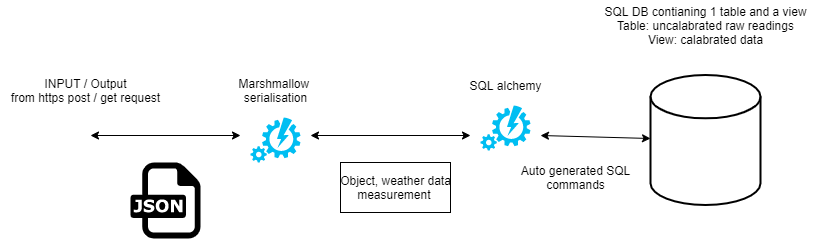

The diagram above was exported from draw.io. Its source (the exported page's mxGraphModel, read from the mxfile embedded in the PNG):
<mxGraphModel dx="1278" dy="649" grid="1" gridSize="10" guides="1" tooltips="1" connect="1" arrows="1" fold="1" page="1" pageScale="1" pageWidth="827" pageHeight="1169" math="0" shadow="0">
  <root>
    <mxCell id="0" />
    <mxCell id="1" parent="0" />
    <mxCell id="jCvlBK8LtZkvrt6YvCBH-1" value="" style="dashed=0;outlineConnect=0;html=1;align=center;labelPosition=center;verticalLabelPosition=bottom;verticalAlign=top;shape=mxgraph.weblogos.json" vertex="1" parent="1">
      <mxGeometry x="140" y="267.1" width="70" height="75.8" as="geometry" />
    </mxCell>
    <mxCell id="jCvlBK8LtZkvrt6YvCBH-2" value="" style="strokeWidth=2;html=1;shape=mxgraph.flowchart.database;whiteSpace=wrap;" vertex="1" parent="1">
      <mxGeometry x="660" y="179.5" width="110" height="130" as="geometry" />
    </mxCell>
    <mxCell id="jCvlBK8LtZkvrt6YvCBH-3" value="" style="endArrow=classic;startArrow=classic;html=1;rounded=0;" edge="1" parent="1">
      <mxGeometry width="50" height="50" relative="1" as="geometry">
        <mxPoint x="100" y="240" as="sourcePoint" />
        <mxPoint x="250" y="240" as="targetPoint" />
      </mxGeometry>
    </mxCell>
    <mxCell id="jCvlBK8LtZkvrt6YvCBH-4" value="" style="verticalLabelPosition=bottom;html=1;verticalAlign=top;align=center;strokeColor=none;fillColor=#00BEF2;shape=mxgraph.azure.automation;pointerEvents=1;" vertex="1" parent="1">
      <mxGeometry x="260" y="222" width="50" height="45" as="geometry" />
    </mxCell>
    <mxCell id="jCvlBK8LtZkvrt6YvCBH-5" value="" style="endArrow=classic;startArrow=classic;html=1;rounded=0;" edge="1" parent="1">
      <mxGeometry width="50" height="50" relative="1" as="geometry">
        <mxPoint x="320" y="240" as="sourcePoint" />
        <mxPoint x="480" y="240" as="targetPoint" />
      </mxGeometry>
    </mxCell>
    <mxCell id="jCvlBK8LtZkvrt6YvCBH-6" value="" style="verticalLabelPosition=bottom;html=1;verticalAlign=top;align=center;strokeColor=none;fillColor=#00BEF2;shape=mxgraph.azure.automation;pointerEvents=1;" vertex="1" parent="1">
      <mxGeometry x="490" y="210" width="50" height="45" as="geometry" />
    </mxCell>
    <mxCell id="jCvlBK8LtZkvrt6YvCBH-7" value="" style="endArrow=classic;startArrow=classic;html=1;rounded=0;" edge="1" parent="1" target="jCvlBK8LtZkvrt6YvCBH-2">
      <mxGeometry width="50" height="50" relative="1" as="geometry">
        <mxPoint x="550" y="240" as="sourcePoint" />
        <mxPoint x="635" y="240" as="targetPoint" />
      </mxGeometry>
    </mxCell>
    <mxCell id="jCvlBK8LtZkvrt6YvCBH-9" value="Object, weather data&lt;br&gt;measurement&amp;nbsp;" style="html=1;" vertex="1" parent="1">
      <mxGeometry x="350" y="267" width="110" height="50" as="geometry" />
    </mxCell>
    <mxCell id="jCvlBK8LtZkvrt6YvCBH-11" value="Auto generated SQL&lt;br&gt;commands" style="text;html=1;resizable=0;autosize=1;align=center;verticalAlign=middle;points=[];fillColor=none;strokeColor=none;rounded=0;" vertex="1" parent="1">
      <mxGeometry x="520" y="267.1" width="130" height="30" as="geometry" />
    </mxCell>
    <mxCell id="jCvlBK8LtZkvrt6YvCBH-14" value="INPUT / Output&lt;br&gt;from https post / get request" style="text;html=1;align=center;verticalAlign=middle;resizable=0;points=[];autosize=1;strokeColor=none;fillColor=none;" vertex="1" parent="1">
      <mxGeometry x="10" y="180" width="170" height="30" as="geometry" />
    </mxCell>
    <mxCell id="jCvlBK8LtZkvrt6YvCBH-16" value="Marshmallow &lt;br&gt;serialisation" style="text;html=1;align=center;verticalAlign=middle;resizable=0;points=[];autosize=1;strokeColor=none;fillColor=none;" vertex="1" parent="1">
      <mxGeometry x="240" y="179.5" width="90" height="30" as="geometry" />
    </mxCell>
    <mxCell id="jCvlBK8LtZkvrt6YvCBH-18" value="SQL alchemy" style="text;html=1;align=center;verticalAlign=middle;resizable=0;points=[];autosize=1;strokeColor=none;fillColor=none;" vertex="1" parent="1">
      <mxGeometry x="470" y="179.5" width="90" height="20" as="geometry" />
    </mxCell>
    <mxCell id="jCvlBK8LtZkvrt6YvCBH-19" value="SQL DB contianing 1 table and a view&lt;br&gt;Table: uncalabrated raw readings&lt;br&gt;View: calabrated data" style="text;html=1;align=center;verticalAlign=middle;resizable=0;points=[];autosize=1;strokeColor=none;fillColor=none;" vertex="1" parent="1">
      <mxGeometry x="605" y="105" width="220" height="50" as="geometry" />
    </mxCell>
  </root>
</mxGraphModel>